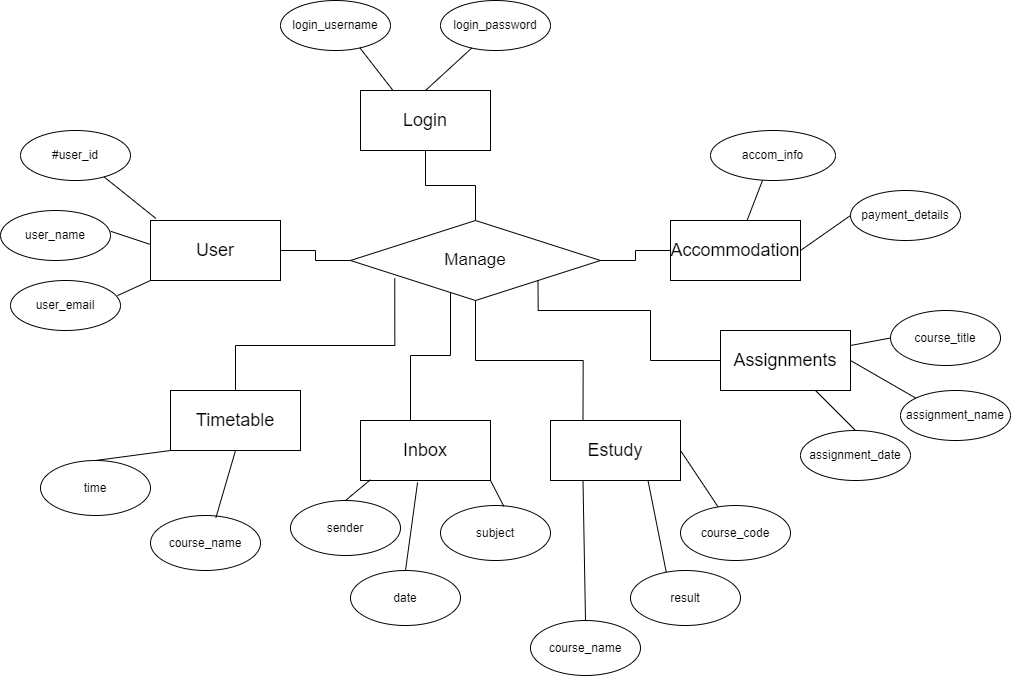

The diagram above was exported from draw.io. Its source (the exported page's mxGraphModel, read from the mxfile embedded in the PNG):
<mxGraphModel dx="1157" dy="1580" grid="1" gridSize="10" guides="1" tooltips="1" connect="1" arrows="1" fold="1" page="1" pageScale="1.5" pageWidth="1169" pageHeight="826" background="none" math="0" shadow="0">
  <root>
    <mxCell id="0" style=";html=1;" />
    <mxCell id="1" style=";html=1;" parent="0" />
    <mxCell id="YuOR9f0_B9m9o9DDowZw-1" value="User" style="html=1;whiteSpace=wrap;fontSize=18;" vertex="1" parent="1">
      <mxGeometry x="210" y="550" width="130" height="60" as="geometry" />
    </mxCell>
    <mxCell id="YuOR9f0_B9m9o9DDowZw-2" value="Login" style="html=1;whiteSpace=wrap;fontSize=18;" vertex="1" parent="1">
      <mxGeometry x="420" y="420" width="130" height="60" as="geometry" />
    </mxCell>
    <mxCell id="YuOR9f0_B9m9o9DDowZw-4" value="Timetable" style="html=1;whiteSpace=wrap;fontSize=18;" vertex="1" parent="1">
      <mxGeometry x="230" y="720" width="130" height="60" as="geometry" />
    </mxCell>
    <mxCell id="YuOR9f0_B9m9o9DDowZw-5" value="Accommodation" style="html=1;whiteSpace=wrap;fontSize=18;" vertex="1" parent="1">
      <mxGeometry x="730" y="550" width="130" height="60" as="geometry" />
    </mxCell>
    <mxCell id="YuOR9f0_B9m9o9DDowZw-6" value="Estudy" style="html=1;whiteSpace=wrap;fontSize=18;" vertex="1" parent="1">
      <mxGeometry x="610" y="750" width="130" height="60" as="geometry" />
    </mxCell>
    <mxCell id="YuOR9f0_B9m9o9DDowZw-7" value="Assignments" style="html=1;whiteSpace=wrap;fontSize=18;" vertex="1" parent="1">
      <mxGeometry x="780" y="660" width="130" height="60" as="geometry" />
    </mxCell>
    <mxCell id="YuOR9f0_B9m9o9DDowZw-8" value="Inbox" style="html=1;whiteSpace=wrap;fontSize=18;" vertex="1" parent="1">
      <mxGeometry x="420" y="750" width="130" height="60" as="geometry" />
    </mxCell>
    <mxCell id="YuOR9f0_B9m9o9DDowZw-11" value="Manage" style="rhombus;whiteSpace=wrap;html=1;fontSize=17;" vertex="1" parent="1">
      <mxGeometry x="410" y="550" width="250" height="80" as="geometry" />
    </mxCell>
    <mxCell id="YuOR9f0_B9m9o9DDowZw-13" value="user_email" style="ellipse;whiteSpace=wrap;html=1;" vertex="1" parent="1">
      <mxGeometry x="70" y="610" width="110" height="50" as="geometry" />
    </mxCell>
    <mxCell id="YuOR9f0_B9m9o9DDowZw-14" value="user_name" style="ellipse;whiteSpace=wrap;html=1;" vertex="1" parent="1">
      <mxGeometry x="60" y="540" width="110" height="50" as="geometry" />
    </mxCell>
    <mxCell id="YuOR9f0_B9m9o9DDowZw-15" value="#user_id" style="ellipse;whiteSpace=wrap;html=1;" vertex="1" parent="1">
      <mxGeometry x="80" y="460" width="110" height="50" as="geometry" />
    </mxCell>
    <mxCell id="YuOR9f0_B9m9o9DDowZw-17" value="" style="endArrow=none;html=1;rounded=0;entryX=0.042;entryY=-0.033;entryDx=0;entryDy=0;entryPerimeter=0;" edge="1" parent="1" source="YuOR9f0_B9m9o9DDowZw-15" target="YuOR9f0_B9m9o9DDowZw-1">
      <mxGeometry width="50" height="50" relative="1" as="geometry">
        <mxPoint x="190" y="490" as="sourcePoint" />
        <mxPoint x="240" y="440" as="targetPoint" />
      </mxGeometry>
    </mxCell>
    <mxCell id="YuOR9f0_B9m9o9DDowZw-18" value="" style="endArrow=none;html=1;rounded=0;exitX=1.002;exitY=0.416;exitDx=0;exitDy=0;exitPerimeter=0;entryX=-0.007;entryY=0.395;entryDx=0;entryDy=0;entryPerimeter=0;" edge="1" parent="1" source="YuOR9f0_B9m9o9DDowZw-14" target="YuOR9f0_B9m9o9DDowZw-1">
      <mxGeometry width="50" height="50" relative="1" as="geometry">
        <mxPoint x="210" y="560" as="sourcePoint" />
        <mxPoint x="260" y="510" as="targetPoint" />
      </mxGeometry>
    </mxCell>
    <mxCell id="YuOR9f0_B9m9o9DDowZw-19" value="" style="endArrow=none;html=1;rounded=0;entryX=0;entryY=1;entryDx=0;entryDy=0;exitX=0.973;exitY=0.302;exitDx=0;exitDy=0;exitPerimeter=0;" edge="1" parent="1" source="YuOR9f0_B9m9o9DDowZw-13" target="YuOR9f0_B9m9o9DDowZw-1">
      <mxGeometry width="50" height="50" relative="1" as="geometry">
        <mxPoint x="200" y="660" as="sourcePoint" />
        <mxPoint x="230" y="630" as="targetPoint" />
      </mxGeometry>
    </mxCell>
    <mxCell id="YuOR9f0_B9m9o9DDowZw-20" value="login_username" style="ellipse;whiteSpace=wrap;html=1;" vertex="1" parent="1">
      <mxGeometry x="340" y="330" width="110" height="50" as="geometry" />
    </mxCell>
    <mxCell id="YuOR9f0_B9m9o9DDowZw-21" value="login_password" style="ellipse;whiteSpace=wrap;html=1;" vertex="1" parent="1">
      <mxGeometry x="500" y="330" width="110" height="50" as="geometry" />
    </mxCell>
    <mxCell id="YuOR9f0_B9m9o9DDowZw-22" value="" style="endArrow=none;html=1;rounded=0;exitX=0.722;exitY=0.948;exitDx=0;exitDy=0;exitPerimeter=0;entryX=0.25;entryY=0;entryDx=0;entryDy=0;" edge="1" parent="1" source="YuOR9f0_B9m9o9DDowZw-20" target="YuOR9f0_B9m9o9DDowZw-2">
      <mxGeometry width="50" height="50" relative="1" as="geometry">
        <mxPoint x="450" y="500" as="sourcePoint" />
        <mxPoint x="460" y="410" as="targetPoint" />
      </mxGeometry>
    </mxCell>
    <mxCell id="YuOR9f0_B9m9o9DDowZw-23" value="" style="endArrow=none;html=1;rounded=0;exitX=0.5;exitY=0;exitDx=0;exitDy=0;" edge="1" parent="1" source="YuOR9f0_B9m9o9DDowZw-2" target="YuOR9f0_B9m9o9DDowZw-21">
      <mxGeometry width="50" height="50" relative="1" as="geometry">
        <mxPoint x="510" y="440" as="sourcePoint" />
        <mxPoint x="560" y="390" as="targetPoint" />
      </mxGeometry>
    </mxCell>
    <mxCell id="YuOR9f0_B9m9o9DDowZw-26" value="accom_info" style="ellipse;whiteSpace=wrap;html=1;" vertex="1" parent="1">
      <mxGeometry x="770" y="460" width="125" height="50" as="geometry" />
    </mxCell>
    <mxCell id="YuOR9f0_B9m9o9DDowZw-27" value="payment_details" style="ellipse;whiteSpace=wrap;html=1;" vertex="1" parent="1">
      <mxGeometry x="910" y="520" width="110" height="50" as="geometry" />
    </mxCell>
    <mxCell id="YuOR9f0_B9m9o9DDowZw-28" value="" style="endArrow=none;html=1;rounded=0;entryX=0.417;entryY=0.991;entryDx=0;entryDy=0;entryPerimeter=0;" edge="1" parent="1" source="YuOR9f0_B9m9o9DDowZw-5" target="YuOR9f0_B9m9o9DDowZw-26">
      <mxGeometry width="50" height="50" relative="1" as="geometry">
        <mxPoint x="795" y="529.2893218813452" as="sourcePoint" />
        <mxPoint x="795" y="479.28932188134524" as="targetPoint" />
      </mxGeometry>
    </mxCell>
    <mxCell id="YuOR9f0_B9m9o9DDowZw-29" value="" style="endArrow=none;html=1;rounded=0;exitX=1;exitY=0.5;exitDx=0;exitDy=0;entryX=0;entryY=0.5;entryDx=0;entryDy=0;" edge="1" parent="1" source="YuOR9f0_B9m9o9DDowZw-5" target="YuOR9f0_B9m9o9DDowZw-27">
      <mxGeometry width="50" height="50" relative="1" as="geometry">
        <mxPoint x="860" y="600" as="sourcePoint" />
        <mxPoint x="910" y="550" as="targetPoint" />
      </mxGeometry>
    </mxCell>
    <mxCell id="YuOR9f0_B9m9o9DDowZw-30" value="" style="endArrow=none;html=1;rounded=0;entryX=0.5;entryY=1;entryDx=0;entryDy=0;exitX=0.5;exitY=0;exitDx=0;exitDy=0;edgeStyle=orthogonalEdgeStyle;" edge="1" parent="1" source="YuOR9f0_B9m9o9DDowZw-11" target="YuOR9f0_B9m9o9DDowZw-2">
      <mxGeometry width="50" height="50" relative="1" as="geometry">
        <mxPoint x="580" y="550" as="sourcePoint" />
        <mxPoint x="630" y="500" as="targetPoint" />
      </mxGeometry>
    </mxCell>
    <mxCell id="YuOR9f0_B9m9o9DDowZw-31" value="" style="endArrow=none;html=1;rounded=0;exitX=1;exitY=0.5;exitDx=0;exitDy=0;edgeStyle=orthogonalEdgeStyle;" edge="1" parent="1" source="YuOR9f0_B9m9o9DDowZw-1" target="YuOR9f0_B9m9o9DDowZw-11">
      <mxGeometry width="50" height="50" relative="1" as="geometry">
        <mxPoint x="380" y="570" as="sourcePoint" />
        <mxPoint x="430" y="520" as="targetPoint" />
      </mxGeometry>
    </mxCell>
    <mxCell id="YuOR9f0_B9m9o9DDowZw-33" value="course_title" style="ellipse;whiteSpace=wrap;html=1;" vertex="1" parent="1">
      <mxGeometry x="950" y="640" width="110" height="55" as="geometry" />
    </mxCell>
    <mxCell id="YuOR9f0_B9m9o9DDowZw-34" value="assignment_date" style="ellipse;whiteSpace=wrap;html=1;" vertex="1" parent="1">
      <mxGeometry x="860" y="760" width="110" height="50" as="geometry" />
    </mxCell>
    <mxCell id="YuOR9f0_B9m9o9DDowZw-35" value="assignment_name" style="ellipse;whiteSpace=wrap;html=1;" vertex="1" parent="1">
      <mxGeometry x="960" y="720" width="110" height="50" as="geometry" />
    </mxCell>
    <mxCell id="YuOR9f0_B9m9o9DDowZw-38" value="" style="endArrow=none;html=1;rounded=0;exitX=1;exitY=0.25;exitDx=0;exitDy=0;entryX=0;entryY=0.5;entryDx=0;entryDy=0;" edge="1" parent="1" source="YuOR9f0_B9m9o9DDowZw-7" target="YuOR9f0_B9m9o9DDowZw-33">
      <mxGeometry width="50" height="50" relative="1" as="geometry">
        <mxPoint x="920" y="710" as="sourcePoint" />
        <mxPoint x="970" y="660" as="targetPoint" />
      </mxGeometry>
    </mxCell>
    <mxCell id="YuOR9f0_B9m9o9DDowZw-39" value="" style="endArrow=none;html=1;rounded=0;exitX=1;exitY=0.5;exitDx=0;exitDy=0;entryX=0;entryY=0;entryDx=0;entryDy=0;" edge="1" parent="1" source="YuOR9f0_B9m9o9DDowZw-7" target="YuOR9f0_B9m9o9DDowZw-35">
      <mxGeometry width="50" height="50" relative="1" as="geometry">
        <mxPoint x="930" y="720" as="sourcePoint" />
        <mxPoint x="980" y="670" as="targetPoint" />
      </mxGeometry>
    </mxCell>
    <mxCell id="YuOR9f0_B9m9o9DDowZw-40" value="" style="endArrow=none;html=1;rounded=0;exitX=0.5;exitY=0;exitDx=0;exitDy=0;" edge="1" parent="1" source="YuOR9f0_B9m9o9DDowZw-34" target="YuOR9f0_B9m9o9DDowZw-7">
      <mxGeometry width="50" height="50" relative="1" as="geometry">
        <mxPoint x="900" y="770" as="sourcePoint" />
        <mxPoint x="950" y="720" as="targetPoint" />
      </mxGeometry>
    </mxCell>
    <mxCell id="YuOR9f0_B9m9o9DDowZw-41" value="" style="endArrow=none;html=1;rounded=0;exitX=1;exitY=0.5;exitDx=0;exitDy=0;entryX=0;entryY=0.5;entryDx=0;entryDy=0;edgeStyle=orthogonalEdgeStyle;" edge="1" parent="1" source="YuOR9f0_B9m9o9DDowZw-11" target="YuOR9f0_B9m9o9DDowZw-5">
      <mxGeometry width="50" height="50" relative="1" as="geometry">
        <mxPoint x="650" y="720" as="sourcePoint" />
        <mxPoint x="700" y="670" as="targetPoint" />
      </mxGeometry>
    </mxCell>
    <mxCell id="YuOR9f0_B9m9o9DDowZw-42" value="" style="endArrow=none;html=1;rounded=0;exitX=1;exitY=1;exitDx=0;exitDy=0;entryX=0;entryY=0.5;entryDx=0;entryDy=0;edgeStyle=orthogonalEdgeStyle;" edge="1" parent="1" source="YuOR9f0_B9m9o9DDowZw-11" target="YuOR9f0_B9m9o9DDowZw-7">
      <mxGeometry width="50" height="50" relative="1" as="geometry">
        <mxPoint x="650" y="670" as="sourcePoint" />
        <mxPoint x="700" y="620" as="targetPoint" />
        <Array as="points">
          <mxPoint x="598" y="640" />
          <mxPoint x="710" y="640" />
          <mxPoint x="710" y="690" />
        </Array>
      </mxGeometry>
    </mxCell>
    <mxCell id="YuOR9f0_B9m9o9DDowZw-43" value="" style="endArrow=none;html=1;rounded=0;entryX=0.5;entryY=1;entryDx=0;entryDy=0;exitX=0.25;exitY=0;exitDx=0;exitDy=0;edgeStyle=orthogonalEdgeStyle;" edge="1" parent="1" source="YuOR9f0_B9m9o9DDowZw-6" target="YuOR9f0_B9m9o9DDowZw-11">
      <mxGeometry width="50" height="50" relative="1" as="geometry">
        <mxPoint x="580" y="720" as="sourcePoint" />
        <mxPoint x="630" y="670" as="targetPoint" />
      </mxGeometry>
    </mxCell>
    <mxCell id="YuOR9f0_B9m9o9DDowZw-44" value="" style="endArrow=none;html=1;rounded=0;entryX=0.177;entryY=0.724;entryDx=0;entryDy=0;entryPerimeter=0;exitX=0.5;exitY=0;exitDx=0;exitDy=0;edgeStyle=orthogonalEdgeStyle;" edge="1" parent="1" source="YuOR9f0_B9m9o9DDowZw-4" target="YuOR9f0_B9m9o9DDowZw-11">
      <mxGeometry width="50" height="50" relative="1" as="geometry">
        <mxPoint x="400" y="700" as="sourcePoint" />
        <mxPoint x="450" y="650" as="targetPoint" />
      </mxGeometry>
    </mxCell>
    <mxCell id="YuOR9f0_B9m9o9DDowZw-45" value="" style="endArrow=none;html=1;rounded=0;edgeStyle=orthogonalEdgeStyle;" edge="1" parent="1" source="YuOR9f0_B9m9o9DDowZw-8" target="YuOR9f0_B9m9o9DDowZw-11">
      <mxGeometry width="50" height="50" relative="1" as="geometry">
        <mxPoint x="460" y="740" as="sourcePoint" />
        <mxPoint x="510" y="690" as="targetPoint" />
        <Array as="points">
          <mxPoint x="470" y="685" />
          <mxPoint x="510" y="685" />
        </Array>
      </mxGeometry>
    </mxCell>
    <mxCell id="YuOR9f0_B9m9o9DDowZw-46" value="course_code" style="ellipse;whiteSpace=wrap;html=1;" vertex="1" parent="1">
      <mxGeometry x="740" y="835" width="110" height="55" as="geometry" />
    </mxCell>
    <mxCell id="YuOR9f0_B9m9o9DDowZw-47" value="course_name" style="ellipse;whiteSpace=wrap;html=1;" vertex="1" parent="1">
      <mxGeometry x="590" y="950" width="110" height="55" as="geometry" />
    </mxCell>
    <mxCell id="YuOR9f0_B9m9o9DDowZw-48" value="result" style="ellipse;whiteSpace=wrap;html=1;" vertex="1" parent="1">
      <mxGeometry x="690" y="900" width="110" height="55" as="geometry" />
    </mxCell>
    <mxCell id="YuOR9f0_B9m9o9DDowZw-49" value="" style="endArrow=none;html=1;rounded=0;entryX=1;entryY=0.5;entryDx=0;entryDy=0;" edge="1" parent="1" source="YuOR9f0_B9m9o9DDowZw-46" target="YuOR9f0_B9m9o9DDowZw-6">
      <mxGeometry width="50" height="50" relative="1" as="geometry">
        <mxPoint x="680" y="820" as="sourcePoint" />
        <mxPoint x="730" y="770" as="targetPoint" />
      </mxGeometry>
    </mxCell>
    <mxCell id="YuOR9f0_B9m9o9DDowZw-52" value="" style="endArrow=none;html=1;rounded=0;entryX=0.25;entryY=1;entryDx=0;entryDy=0;exitX=0.5;exitY=0;exitDx=0;exitDy=0;" edge="1" parent="1" source="YuOR9f0_B9m9o9DDowZw-47" target="YuOR9f0_B9m9o9DDowZw-6">
      <mxGeometry width="50" height="50" relative="1" as="geometry">
        <mxPoint x="740" y="800" as="sourcePoint" />
        <mxPoint x="790" y="750" as="targetPoint" />
      </mxGeometry>
    </mxCell>
    <mxCell id="YuOR9f0_B9m9o9DDowZw-53" value="" style="endArrow=none;html=1;rounded=0;exitX=0.75;exitY=1;exitDx=0;exitDy=0;entryX=0.325;entryY=0.029;entryDx=0;entryDy=0;entryPerimeter=0;" edge="1" parent="1" source="YuOR9f0_B9m9o9DDowZw-6" target="YuOR9f0_B9m9o9DDowZw-48">
      <mxGeometry width="50" height="50" relative="1" as="geometry">
        <mxPoint x="740" y="800" as="sourcePoint" />
        <mxPoint x="790" y="750" as="targetPoint" />
      </mxGeometry>
    </mxCell>
    <mxCell id="YuOR9f0_B9m9o9DDowZw-54" value="sender" style="ellipse;whiteSpace=wrap;html=1;" vertex="1" parent="1">
      <mxGeometry x="350" y="830" width="110" height="55" as="geometry" />
    </mxCell>
    <mxCell id="YuOR9f0_B9m9o9DDowZw-55" value="subject" style="ellipse;whiteSpace=wrap;html=1;" vertex="1" parent="1">
      <mxGeometry x="500" y="835" width="110" height="55" as="geometry" />
    </mxCell>
    <mxCell id="YuOR9f0_B9m9o9DDowZw-56" value="date" style="ellipse;whiteSpace=wrap;html=1;" vertex="1" parent="1">
      <mxGeometry x="410" y="900" width="110" height="55" as="geometry" />
    </mxCell>
    <mxCell id="YuOR9f0_B9m9o9DDowZw-57" value="" style="endArrow=none;html=1;rounded=0;entryX=0.077;entryY=0.987;entryDx=0;entryDy=0;entryPerimeter=0;exitX=0.5;exitY=0;exitDx=0;exitDy=0;" edge="1" parent="1" source="YuOR9f0_B9m9o9DDowZw-54" target="YuOR9f0_B9m9o9DDowZw-8">
      <mxGeometry width="50" height="50" relative="1" as="geometry">
        <mxPoint x="300" y="990" as="sourcePoint" />
        <mxPoint x="350" y="940" as="targetPoint" />
      </mxGeometry>
    </mxCell>
    <mxCell id="YuOR9f0_B9m9o9DDowZw-58" value="" style="endArrow=none;html=1;rounded=0;entryX=0.439;entryY=1.031;entryDx=0;entryDy=0;entryPerimeter=0;exitX=0.5;exitY=0;exitDx=0;exitDy=0;" edge="1" parent="1" source="YuOR9f0_B9m9o9DDowZw-56" target="YuOR9f0_B9m9o9DDowZw-8">
      <mxGeometry width="50" height="50" relative="1" as="geometry">
        <mxPoint x="460" y="900" as="sourcePoint" />
        <mxPoint x="510" y="850" as="targetPoint" />
      </mxGeometry>
    </mxCell>
    <mxCell id="YuOR9f0_B9m9o9DDowZw-59" value="" style="endArrow=none;html=1;rounded=0;entryX=1;entryY=1;entryDx=0;entryDy=0;exitX=0.576;exitY=0.016;exitDx=0;exitDy=0;exitPerimeter=0;" edge="1" parent="1" source="YuOR9f0_B9m9o9DDowZw-55" target="YuOR9f0_B9m9o9DDowZw-8">
      <mxGeometry width="50" height="50" relative="1" as="geometry">
        <mxPoint x="520" y="870" as="sourcePoint" />
        <mxPoint x="570" y="820" as="targetPoint" />
      </mxGeometry>
    </mxCell>
    <mxCell id="YuOR9f0_B9m9o9DDowZw-60" value="time" style="ellipse;whiteSpace=wrap;html=1;" vertex="1" parent="1">
      <mxGeometry x="100" y="790" width="110" height="55" as="geometry" />
    </mxCell>
    <mxCell id="YuOR9f0_B9m9o9DDowZw-61" value="course_name" style="ellipse;whiteSpace=wrap;html=1;" vertex="1" parent="1">
      <mxGeometry x="210" y="845" width="110" height="55" as="geometry" />
    </mxCell>
    <mxCell id="YuOR9f0_B9m9o9DDowZw-62" value="" style="endArrow=none;html=1;rounded=0;entryX=0.5;entryY=1;entryDx=0;entryDy=0;exitX=0.594;exitY=0.044;exitDx=0;exitDy=0;exitPerimeter=0;" edge="1" parent="1" source="YuOR9f0_B9m9o9DDowZw-61" target="YuOR9f0_B9m9o9DDowZw-4">
      <mxGeometry width="50" height="50" relative="1" as="geometry">
        <mxPoint x="270" y="840" as="sourcePoint" />
        <mxPoint x="300" y="785" as="targetPoint" />
      </mxGeometry>
    </mxCell>
    <mxCell id="YuOR9f0_B9m9o9DDowZw-63" value="" style="endArrow=none;html=1;rounded=0;entryX=0;entryY=1;entryDx=0;entryDy=0;exitX=0.5;exitY=0;exitDx=0;exitDy=0;" edge="1" parent="1" source="YuOR9f0_B9m9o9DDowZw-60" target="YuOR9f0_B9m9o9DDowZw-4">
      <mxGeometry width="50" height="50" relative="1" as="geometry">
        <mxPoint x="150" y="920" as="sourcePoint" />
        <mxPoint x="200" y="870" as="targetPoint" />
      </mxGeometry>
    </mxCell>
  </root>
</mxGraphModel>